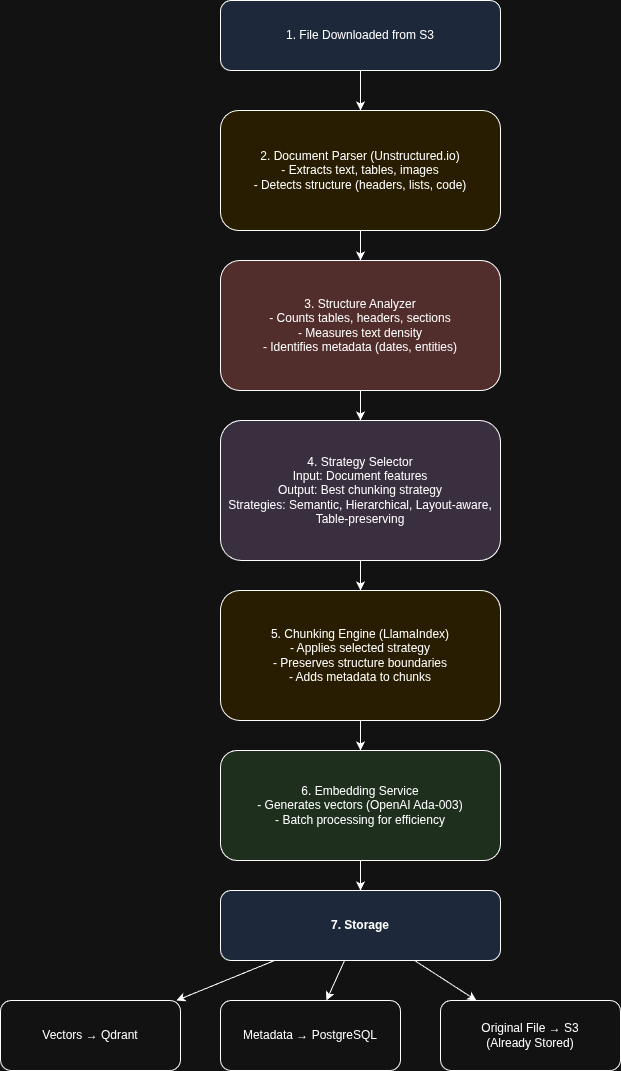

The diagram above was exported from draw.io. Its source (the exported page's mxGraphModel, read from the mxfile embedded in the PNG):
<mxGraphModel dx="1426" dy="919" grid="1" gridSize="10" guides="1" tooltips="1" connect="1" arrows="1" fold="1" page="1" pageScale="1" pageWidth="850" pageHeight="1100" math="0" shadow="0">
  <root>
    <mxCell id="0" />
    <mxCell id="1" parent="0" />
    <mxCell id="cJFnTCjeVaEBX7T4PWBC-1" parent="1" style="rounded=1;whiteSpace=wrap;html=1;fillColor=#dae8fc;" value="1. File Downloaded from S3" vertex="1">
      <mxGeometry height="70" width="280" x="420" y="40" as="geometry" />
    </mxCell>
    <mxCell id="cJFnTCjeVaEBX7T4PWBC-2" parent="1" style="rounded=1;whiteSpace=wrap;html=1;fillColor=#fff2cc;" value="2. Document Parser (Unstructured.io)&#10;- Extracts text, tables, images&#10;- Detects structure (headers, lists, code)" vertex="1">
      <mxGeometry height="120" width="280" x="420" y="150" as="geometry" />
    </mxCell>
    <mxCell id="cJFnTCjeVaEBX7T4PWBC-3" parent="1" style="rounded=1;whiteSpace=wrap;html=1;fillColor=#f8cecc;" value="3. Structure Analyzer&#10;- Counts tables, headers, sections&#10;- Measures text density&#10;- Identifies metadata (dates, entities)" vertex="1">
      <mxGeometry height="130" width="280" x="420" y="300" as="geometry" />
    </mxCell>
    <mxCell id="cJFnTCjeVaEBX7T4PWBC-4" parent="1" style="rounded=1;whiteSpace=wrap;html=1;fillColor=#e1d5e7;" value="4. Strategy Selector&#10;Input: Document features&#10;Output: Best chunking strategy&#10;Strategies: Semantic, Hierarchical, Layout-aware, Table-preserving" vertex="1">
      <mxGeometry height="140" width="280" x="420" y="460" as="geometry" />
    </mxCell>
    <mxCell id="cJFnTCjeVaEBX7T4PWBC-5" parent="1" style="rounded=1;whiteSpace=wrap;html=1;fillColor=#fff2cc;" value="5. Chunking Engine (LlamaIndex)&#10;- Applies selected strategy&#10;- Preserves structure boundaries&#10;- Adds metadata to chunks" vertex="1">
      <mxGeometry height="130" width="280" x="420" y="630" as="geometry" />
    </mxCell>
    <mxCell id="cJFnTCjeVaEBX7T4PWBC-6" parent="1" style="rounded=1;whiteSpace=wrap;html=1;fillColor=#d5e8d4;" value="6. Embedding Service&#10;- Generates vectors (OpenAI Ada-003)&#10;- Batch processing for efficiency" vertex="1">
      <mxGeometry height="110" width="280" x="420" y="790" as="geometry" />
    </mxCell>
    <mxCell id="cJFnTCjeVaEBX7T4PWBC-7" parent="1" style="rounded=1;whiteSpace=wrap;html=1;fillColor=#dae8fc;fontStyle=1;" value="7. Storage" vertex="1">
      <mxGeometry height="70" width="280" x="420" y="930" as="geometry" />
    </mxCell>
    <mxCell id="cJFnTCjeVaEBX7T4PWBC-8" parent="1" style="rounded=1;whiteSpace=wrap;html=1;" value="Vectors → Qdrant" vertex="1">
      <mxGeometry height="70" width="180" x="200" y="1040" as="geometry" />
    </mxCell>
    <mxCell id="cJFnTCjeVaEBX7T4PWBC-9" parent="1" style="rounded=1;whiteSpace=wrap;html=1;" value="Metadata → PostgreSQL" vertex="1">
      <mxGeometry height="70" width="180" x="420" y="1040" as="geometry" />
    </mxCell>
    <mxCell id="cJFnTCjeVaEBX7T4PWBC-10" parent="1" style="rounded=1;whiteSpace=wrap;html=1;" value="Original File → S3&#10;(Already Stored)" vertex="1">
      <mxGeometry height="70" width="180" x="640" y="1040" as="geometry" />
    </mxCell>
    <mxCell id="cJFnTCjeVaEBX7T4PWBC-11" edge="1" parent="1" source="cJFnTCjeVaEBX7T4PWBC-1" target="cJFnTCjeVaEBX7T4PWBC-2">
      <mxGeometry relative="1" as="geometry" />
    </mxCell>
    <mxCell id="cJFnTCjeVaEBX7T4PWBC-12" edge="1" parent="1" source="cJFnTCjeVaEBX7T4PWBC-2" target="cJFnTCjeVaEBX7T4PWBC-3">
      <mxGeometry relative="1" as="geometry" />
    </mxCell>
    <mxCell id="cJFnTCjeVaEBX7T4PWBC-13" edge="1" parent="1" source="cJFnTCjeVaEBX7T4PWBC-3" target="cJFnTCjeVaEBX7T4PWBC-4">
      <mxGeometry relative="1" as="geometry" />
    </mxCell>
    <mxCell id="cJFnTCjeVaEBX7T4PWBC-14" edge="1" parent="1" source="cJFnTCjeVaEBX7T4PWBC-4" target="cJFnTCjeVaEBX7T4PWBC-5">
      <mxGeometry relative="1" as="geometry" />
    </mxCell>
    <mxCell id="cJFnTCjeVaEBX7T4PWBC-15" edge="1" parent="1" source="cJFnTCjeVaEBX7T4PWBC-5" target="cJFnTCjeVaEBX7T4PWBC-6">
      <mxGeometry relative="1" as="geometry" />
    </mxCell>
    <mxCell id="cJFnTCjeVaEBX7T4PWBC-16" edge="1" parent="1" source="cJFnTCjeVaEBX7T4PWBC-6" target="cJFnTCjeVaEBX7T4PWBC-7">
      <mxGeometry relative="1" as="geometry" />
    </mxCell>
    <mxCell id="cJFnTCjeVaEBX7T4PWBC-17" edge="1" parent="1" source="cJFnTCjeVaEBX7T4PWBC-7" target="cJFnTCjeVaEBX7T4PWBC-8">
      <mxGeometry relative="1" as="geometry" />
    </mxCell>
    <mxCell id="cJFnTCjeVaEBX7T4PWBC-18" edge="1" parent="1" source="cJFnTCjeVaEBX7T4PWBC-7" target="cJFnTCjeVaEBX7T4PWBC-9">
      <mxGeometry relative="1" as="geometry" />
    </mxCell>
    <mxCell id="cJFnTCjeVaEBX7T4PWBC-19" edge="1" parent="1" source="cJFnTCjeVaEBX7T4PWBC-7" target="cJFnTCjeVaEBX7T4PWBC-10">
      <mxGeometry relative="1" as="geometry" />
    </mxCell>
  </root>
</mxGraphModel>